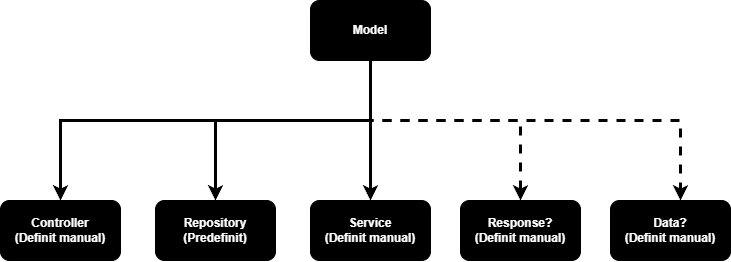

The diagram above was exported from draw.io. Its source (the exported page's mxGraphModel, read from the mxfile embedded in the PNG):
<mxGraphModel dx="978" dy="521" grid="1" gridSize="10" guides="1" tooltips="1" connect="1" arrows="1" fold="1" page="1" pageScale="1" pageWidth="850" pageHeight="1100" math="0" shadow="0">
  <root>
    <mxCell id="0" />
    <mxCell id="1" parent="0" />
    <mxCell id="iT2ngZEVEIL3hil9jDdr-7" style="edgeStyle=orthogonalEdgeStyle;rounded=0;orthogonalLoop=1;jettySize=auto;html=1;entryX=0.5;entryY=0;entryDx=0;entryDy=0;strokeWidth=3;" parent="1" source="iT2ngZEVEIL3hil9jDdr-1" target="iT2ngZEVEIL3hil9jDdr-2" edge="1">
      <mxGeometry relative="1" as="geometry">
        <Array as="points">
          <mxPoint x="570" y="220" />
          <mxPoint x="260" y="220" />
        </Array>
      </mxGeometry>
    </mxCell>
    <mxCell id="iT2ngZEVEIL3hil9jDdr-9" style="edgeStyle=orthogonalEdgeStyle;rounded=0;orthogonalLoop=1;jettySize=auto;html=1;strokeWidth=3;" parent="1" source="iT2ngZEVEIL3hil9jDdr-1" target="iT2ngZEVEIL3hil9jDdr-4" edge="1">
      <mxGeometry relative="1" as="geometry" />
    </mxCell>
    <mxCell id="iT2ngZEVEIL3hil9jDdr-10" style="edgeStyle=orthogonalEdgeStyle;rounded=0;orthogonalLoop=1;jettySize=auto;html=1;entryX=0.5;entryY=0;entryDx=0;entryDy=0;dashed=1;strokeWidth=3;" parent="1" source="iT2ngZEVEIL3hil9jDdr-1" target="iT2ngZEVEIL3hil9jDdr-5" edge="1">
      <mxGeometry relative="1" as="geometry">
        <Array as="points">
          <mxPoint x="570" y="220" />
          <mxPoint x="720" y="220" />
        </Array>
      </mxGeometry>
    </mxCell>
    <mxCell id="iT2ngZEVEIL3hil9jDdr-11" style="edgeStyle=orthogonalEdgeStyle;rounded=0;orthogonalLoop=1;jettySize=auto;html=1;dashed=1;strokeWidth=3;" parent="1" source="iT2ngZEVEIL3hil9jDdr-1" target="iT2ngZEVEIL3hil9jDdr-6" edge="1">
      <mxGeometry relative="1" as="geometry">
        <Array as="points">
          <mxPoint x="570" y="220" />
          <mxPoint x="880" y="220" />
        </Array>
      </mxGeometry>
    </mxCell>
    <mxCell id="iT2ngZEVEIL3hil9jDdr-17" style="edgeStyle=orthogonalEdgeStyle;rounded=0;orthogonalLoop=1;jettySize=auto;html=1;entryX=0.5;entryY=0;entryDx=0;entryDy=0;strokeWidth=3;" parent="1" source="iT2ngZEVEIL3hil9jDdr-1" target="iT2ngZEVEIL3hil9jDdr-3" edge="1">
      <mxGeometry relative="1" as="geometry">
        <Array as="points">
          <mxPoint x="570" y="220" />
          <mxPoint x="415" y="220" />
        </Array>
      </mxGeometry>
    </mxCell>
    <mxCell id="iT2ngZEVEIL3hil9jDdr-1" value="&lt;font style=&quot;color: rgb(255, 255, 255);&quot;&gt;&lt;b style=&quot;&quot;&gt;Model&lt;/b&gt;&lt;/font&gt;" style="rounded=1;whiteSpace=wrap;html=1;fillColor=#000000;" parent="1" vertex="1">
      <mxGeometry x="510.01" y="100" width="120" height="60" as="geometry" />
    </mxCell>
    <mxCell id="iT2ngZEVEIL3hil9jDdr-2" value="&lt;font style=&quot;color: rgb(255, 255, 255);&quot;&gt;&lt;b style=&quot;&quot;&gt;Controller&lt;/b&gt;&lt;/font&gt;&lt;div&gt;&lt;font style=&quot;color: rgb(255, 255, 255);&quot;&gt;&lt;b style=&quot;&quot;&gt;(Definit manual)&lt;/b&gt;&lt;/font&gt;&lt;/div&gt;" style="rounded=1;whiteSpace=wrap;html=1;fillColor=#000000;" parent="1" vertex="1">
      <mxGeometry x="200" y="300" width="120" height="60" as="geometry" />
    </mxCell>
    <mxCell id="iT2ngZEVEIL3hil9jDdr-3" value="&lt;font style=&quot;color: rgb(255, 255, 255);&quot;&gt;&lt;b style=&quot;&quot;&gt;Repository&lt;/b&gt;&lt;/font&gt;&lt;div&gt;&lt;font style=&quot;color: rgb(255, 255, 255);&quot;&gt;&lt;b style=&quot;&quot;&gt;(Predefinit)&lt;/b&gt;&lt;/font&gt;&lt;/div&gt;" style="rounded=1;whiteSpace=wrap;html=1;fillColor=#000000;" parent="1" vertex="1">
      <mxGeometry x="355.01" y="300" width="120" height="60" as="geometry" />
    </mxCell>
    <mxCell id="iT2ngZEVEIL3hil9jDdr-4" value="&lt;font style=&quot;color: rgb(255, 255, 255);&quot;&gt;&lt;b style=&quot;&quot;&gt;Service&lt;/b&gt;&lt;/font&gt;&lt;div&gt;&lt;font style=&quot;color: rgb(255, 255, 255);&quot;&gt;&lt;b&gt;(Definit manual)&lt;/b&gt;&lt;b style=&quot;&quot;&gt;&lt;/b&gt;&lt;/font&gt;&lt;/div&gt;" style="rounded=1;whiteSpace=wrap;html=1;fillColor=#000000;" parent="1" vertex="1">
      <mxGeometry x="510" y="300" width="120" height="60" as="geometry" />
    </mxCell>
    <mxCell id="iT2ngZEVEIL3hil9jDdr-5" value="&lt;font style=&quot;color: rgb(255, 255, 255);&quot;&gt;&lt;b style=&quot;&quot;&gt;Response?&lt;/b&gt;&lt;/font&gt;&lt;div&gt;&lt;font style=&quot;color: rgb(255, 255, 255);&quot;&gt;&lt;b&gt;(Definit manual)&lt;/b&gt;&lt;b style=&quot;&quot;&gt;&lt;/b&gt;&lt;/font&gt;&lt;/div&gt;" style="rounded=1;whiteSpace=wrap;html=1;fillColor=#000000;" parent="1" vertex="1">
      <mxGeometry x="660" y="300" width="120" height="60" as="geometry" />
    </mxCell>
    <mxCell id="iT2ngZEVEIL3hil9jDdr-6" value="&lt;font style=&quot;color: rgb(255, 255, 255);&quot;&gt;&lt;b style=&quot;&quot;&gt;Data?&lt;/b&gt;&lt;/font&gt;&lt;div&gt;&lt;font style=&quot;color: rgb(255, 255, 255);&quot;&gt;&lt;b&gt;(Definit manual)&lt;/b&gt;&lt;b style=&quot;&quot;&gt;&lt;/b&gt;&lt;/font&gt;&lt;/div&gt;" style="rounded=1;whiteSpace=wrap;html=1;fillColor=light-dark(#000000, #ffa5ff);" parent="1" vertex="1">
      <mxGeometry x="810" y="300" width="120" height="60" as="geometry" />
    </mxCell>
  </root>
</mxGraphModel>